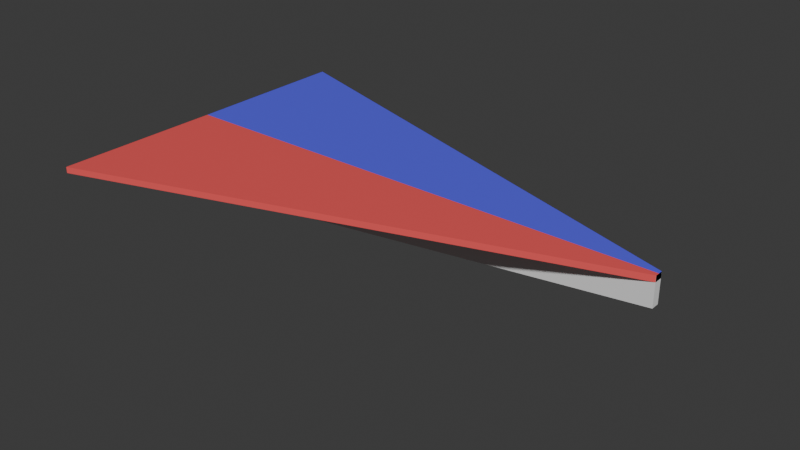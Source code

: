 # Source: PaperPlane.blend  (saved by Blender 4.2.66; exported with 4.5.12 LTS)
import bpy
from mathutils import Matrix  # noqa: F401  (used for matrix-valued properties, if any)

bpy.ops.wm.read_factory_settings(use_empty=True)
scene = bpy.context.scene
scene.name = 'Scene'

# ---- collections
col_collection = bpy.data.collections.new('Collection'); scene.collection.children.link(col_collection)

# ---- materials (node trees are filled in below, after node groups)
mat_material_001 = bpy.data.materials.new('Material.001')
mat_material_002 = bpy.data.materials.new('Material.002')

# ---- material node trees
mat_material_001.use_nodes = True; mat_material_001.node_tree.nodes.clear()
_N = mat_material_001.node_tree.nodes; _L = mat_material_001.node_tree.links
n0 = _N.new('ShaderNodeBsdfPrincipled'); n0.name = 'Principled BSDF'; n0.location = (10, 300)
n0.inputs[0].default_value = (0.9, 0.1, 0.1, 1.0)
n1 = _N.new('ShaderNodeOutputMaterial'); n1.name = 'Material Output'; n1.location = (300, 300)
_L.new(n0.outputs[0], n1.inputs[0])
n1.is_active_output = True
mat_material_002.use_nodes = True; mat_material_002.node_tree.nodes.clear()
_N = mat_material_002.node_tree.nodes; _L = mat_material_002.node_tree.links
n0 = _N.new('ShaderNodeBsdfPrincipled'); n0.name = 'Principled BSDF'; n0.location = (10, 300)
n0.inputs[0].default_value = (0.1, 0.1, 0.9, 1.0)
n1 = _N.new('ShaderNodeOutputMaterial'); n1.name = 'Material Output'; n1.location = (300, 300)
_L.new(n0.outputs[0], n1.inputs[0])
n1.is_active_output = True

# ---- world
world_world = bpy.data.worlds.new('World'); scene.world = world_world
world_world.use_nodes = True; world_world.node_tree.nodes.clear()
_N = world_world.node_tree.nodes; _L = world_world.node_tree.links
n0 = _N.new('ShaderNodeOutputWorld'); n0.name = 'World Output'; n0.location = (300, 300)
n1 = _N.new('ShaderNodeBackground'); n1.name = 'Background'; n1.location = (10, 300)
n1.inputs[0].default_value = (0.05088, 0.05088, 0.05088, 1.0)
_L.new(n1.outputs[0], n0.inputs[0])
n0.is_active_output = True
world_world.color = (0.05088, 0.05088, 0.05088)
world_world.sun_shadow_jitter_overblur = 0.0

# ---- meshes
me_cube_003 = bpy.data.meshes.new('Cube.003')
me_cube_003.from_pydata([(-1.0, -1.0, -1.0), (-1.0, -1.0, 1.0), (-1.0, 1.0, -1.0), (-1.0, 1.0, 1.0), (1.0, -1.0, 0.9503), (1.0, -1.0, 1.0), (1.0, 1.0, 0.9503), (1.0, 1.0, 1.0)], [], [(0, 1, 3, 2), (2, 3, 7, 6), (6, 7, 5, 4), (4, 5, 1, 0), (2, 6, 4, 0), (7, 3, 1, 5)])
me_cube_003.polygons.foreach_set('use_smooth', [True] * 6)
_k = set([(0, 1), (0, 2), (0, 4), (1, 3), (1, 5), (2, 3), (2, 6), (3, 7), (4, 5), (4, 6), (5, 7), (6, 7)])
me_cube_003.attributes.new('sharp_edge', 'BOOLEAN', 'EDGE').data.foreach_set('value', [ (min(e.vertices), max(e.vertices)) in _k for e in me_cube_003.edges])
_uv = me_cube_003.uv_layers.new(name='UVMap')
_uv.uv.foreach_set('vector', [0.375, 0.0, 0.625, 0.0, 0.625, 0.25, 0.375, 0.25, 0.375, 0.25, 0.625, 0.25, 0.625, 0.5, 0.375, 0.5, 0.375, 0.5, 0.625, 0.5, 0.625, 0.75, 0.375, 0.75, 0.375, 0.75, 0.625, 0.75, 0.625, 1.0, 0.375, 1.0, 0.125, 0.5, 0.375, 0.5, 0.375, 0.75, 0.125, 0.75, 0.625, 0.5, 0.875, 0.5, 0.875, 0.75, 0.625, 0.75])
me_cube_003.materials.append(mat_material_001)
me_cube_003.update()
me_cube_003.normals_split_custom_set([tuple(v) for v in zip(*[iter([-1.0, 0.0, 0.0, -1.0, 0.0, 0.0, -1.0, 0.0, 0.0, -1.0, 0.0, 0.0, -8.142e-07, 1.0, 8.142e-07, -8.142e-07, 1.0, 8.142e-07, -8.142e-07, 1.0, 8.142e-07, -8.142e-07, 1.0, 8.142e-07, 1.0, 0.0, 0.0, 1.0, 0.0, 0.0, 1.0, 0.0, 0.0, 1.0, 0.0, 0.0, 8.433e-07, -1.0, -8.142e-07, 8.433e-07, -1.0, -8.142e-07, 8.433e-07, -1.0, -8.142e-07, 8.433e-07, -1.0, -8.142e-07, 0.6981, 0.0, -0.716, 0.6981, 0.0, -0.716, 0.6981, 0.0, -0.716, 0.6981, 0.0, -0.716, 0.0, 0.0, 1.0, 0.0, 0.0, 1.0, 0.0, 0.0, 1.0, 0.0, 0.0, 1.0])] * 3)])
me_cube_004 = bpy.data.meshes.new('Cube.004')
me_cube_004.from_pydata([(-1.0, -1.0, -1.0), (-1.0, -1.0, 1.0), (-1.0, 1.0, -1.0), (-1.0, 1.0, 1.0), (1.0, -1.0, 0.9503), (1.0, -1.0, 1.0), (1.0, 1.0, 0.9503), (1.0, 1.0, 1.0)], [], [(0, 1, 3, 2), (2, 3, 7, 6), (6, 7, 5, 4), (4, 5, 1, 0), (2, 6, 4, 0), (7, 3, 1, 5)])
me_cube_004.polygons.foreach_set('use_smooth', [True] * 6)
_k = set([(0, 1), (0, 2), (0, 4), (1, 3), (1, 5), (2, 3), (2, 6), (3, 7), (4, 5), (4, 6), (5, 7), (6, 7)])
me_cube_004.attributes.new('sharp_edge', 'BOOLEAN', 'EDGE').data.foreach_set('value', [ (min(e.vertices), max(e.vertices)) in _k for e in me_cube_004.edges])
_uv = me_cube_004.uv_layers.new(name='UVMap')
_uv.uv.foreach_set('vector', [0.375, 0.0, 0.625, 0.0, 0.625, 0.25, 0.375, 0.25, 0.375, 0.25, 0.625, 0.25, 0.625, 0.5, 0.375, 0.5, 0.375, 0.5, 0.625, 0.5, 0.625, 0.75, 0.375, 0.75, 0.375, 0.75, 0.625, 0.75, 0.625, 1.0, 0.375, 1.0, 0.125, 0.5, 0.375, 0.5, 0.375, 0.75, 0.125, 0.75, 0.625, 0.5, 0.875, 0.5, 0.875, 0.75, 0.625, 0.75])
me_cube_004.materials.append(mat_material_002)
me_cube_004.update()
me_cube_004.normals_split_custom_set([tuple(v) for v in zip(*[iter([-1.0, 0.0, 0.0, -1.0, 0.0, 0.0, -1.0, 0.0, 0.0, -1.0, 0.0, 0.0, -8.142e-07, 1.0, 8.142e-07, -8.142e-07, 1.0, 8.142e-07, -8.142e-07, 1.0, 8.142e-07, -8.142e-07, 1.0, 8.142e-07, 1.0, 0.0, 0.0, 1.0, 0.0, 0.0, 1.0, 0.0, 0.0, 1.0, 0.0, 0.0, 8.433e-07, -1.0, -8.142e-07, 8.433e-07, -1.0, -8.142e-07, 8.433e-07, -1.0, -8.142e-07, 8.433e-07, -1.0, -8.142e-07, 0.6981, 0.0, -0.716, 0.6981, 0.0, -0.716, 0.6981, 0.0, -0.716, 0.6981, 0.0, -0.716, 0.0, 0.0, 1.0, 0.0, 0.0, 1.0, 0.0, 0.0, 1.0, 0.0, 0.0, 1.0])] * 3)])
me_cube_001 = bpy.data.meshes.new('Cube.001')
me_cube_001.from_pydata([(-1.0, -1.0, -1.0), (-1.0, -1.0, 1.0), (-1.0, 1.0, -1.0), (-1.0, 1.0, 1.0), (1.0, -1.0, 0.3177), (1.0, -1.0, 1.0), (1.0, 1.0, 0.3177), (1.0, 1.0, 1.0)], [], [(0, 1, 3, 2), (2, 3, 7, 6), (6, 7, 5, 4), (4, 5, 1, 0), (2, 6, 4, 0), (7, 3, 1, 5)])
me_cube_001.polygons.foreach_set('use_smooth', [True] * 6)
_k = set([(0, 1), (0, 2), (0, 4), (1, 3), (1, 5), (2, 3), (2, 6), (3, 7), (4, 5), (4, 6), (5, 7), (6, 7)])
me_cube_001.attributes.new('sharp_edge', 'BOOLEAN', 'EDGE').data.foreach_set('value', [ (min(e.vertices), max(e.vertices)) in _k for e in me_cube_001.edges])
_uv = me_cube_001.uv_layers.new(name='UVMap')
_uv.uv.foreach_set('vector', [0.375, 0.0, 0.625, 0.0, 0.625, 0.25, 0.375, 0.25, 0.375, 0.25, 0.625, 0.25, 0.625, 0.5, 0.375, 0.5, 0.375, 0.5, 0.625, 0.5, 0.625, 0.75, 0.375, 0.75, 0.375, 0.75, 0.625, 0.75, 0.625, 1.0, 0.375, 1.0, 0.125, 0.5, 0.375, 0.5, 0.375, 0.75, 0.125, 0.75, 0.625, 0.5, 0.875, 0.5, 0.875, 0.75, 0.625, 0.75])
me_cube_001.update()
me_cube_001.normals_split_custom_set([tuple(v) for v in zip(*[iter([-1.0, 0.0, 0.0, -1.0, 0.0, 0.0, -1.0, 0.0, 0.0, -1.0, 0.0, 0.0, 0.0, 1.0, 0.0, 0.0, 1.0, 0.0, 0.0, 1.0, 0.0, 0.0, 1.0, 0.0, 1.0, 0.0, 0.0, 1.0, 0.0, 0.0, 1.0, 0.0, 0.0, 1.0, 0.0, 0.0, 0.0, -1.0, 0.0, 0.0, -1.0, 0.0, 0.0, -1.0, 0.0, 0.0, -1.0, 0.0, 0.5502, 0.0, -0.835, 0.5502, 0.0, -0.835, 0.5502, 0.0, -0.835, 0.5502, 0.0, -0.835, 0.0, 0.0, 1.0, 0.0, 0.0, 1.0, 0.0, 0.0, 1.0, 0.0, 0.0, 1.0])] * 3)])

# ---- objects
ob_rightwing = bpy.data.objects.new('RightWing', me_cube_003)
ob_leftwing = bpy.data.objects.new('LeftWing', me_cube_004)
ob_body = bpy.data.objects.new('Body', me_cube_001)

# ---- transforms, parenting, visibility, modifiers, constraints
ob_rightwing.parent = ob_body
ob_rightwing.location = (0.0, -20.0, 0.9368)
ob_rightwing.rotation_euler = (-1.571, 0.0, 0.0)
ob_rightwing.scale = (1.0, 0.07143, 20.0)
ob_rightwing.color = (0.8, 0.8, 0.8, 1.0)
ob_leftwing.parent = ob_body
ob_leftwing.location = (0.0, 20.0, 0.9368)
ob_leftwing.rotation_euler = (1.571, -0.0, 0.0)
ob_leftwing.scale = (1.0, 0.07143, 20.0)
ob_leftwing.color = (0.8, 0.8, 0.8, 1.0)
ob_body.location = (0.0, 0.0, 0.3442)
ob_body.rotation_euler = (-1.629e-07, 0.0, 0.0)
ob_body.scale = (3.0, 0.05, 0.5)
ob_body.color = (0.8, 0.8, 0.8, 1.0)

# ---- collection membership
col_collection.objects.link(ob_rightwing)
col_collection.objects.link(ob_leftwing)
col_collection.objects.link(ob_body)

# ---- scene / render settings (as saved in the file)
scene.frame_start = 1; scene.frame_end = 250; scene.frame_set(1)
scene.render.engine = 'BLENDER_EEVEE_NEXT'
bpy.context.view_layer.update()

# ---- added for rendering (the .blend has no active camera and no usable light): camera, sun
cam_auto = bpy.data.cameras.new('AutoCamera')
cam_auto.lens = 50.0
cam_auto.sensor_width = 36.0
cam_auto.clip_end = 1000.0
ob_auto_camera = bpy.data.objects.new('AutoCamera', cam_auto)
scene.collection.objects.link(ob_auto_camera)
ob_auto_camera.location = (6.73626, -8.08352, 5.7353)
ob_auto_camera.rotation_euler = (1.09748, -7.21219e-08, 0.694738)
scene.camera = ob_auto_camera
light_auto_sun = bpy.data.lights.new('AutoSun', 'SUN')
light_auto_sun.energy = 3.0
light_auto_sun.angle = 0.0523599
ob_auto_sun = bpy.data.objects.new('AutoSun', light_auto_sun)
scene.collection.objects.link(ob_auto_sun)
ob_auto_sun.rotation_euler = (0.872665, 0.174533, 0.523599)
bpy.context.view_layer.update()
